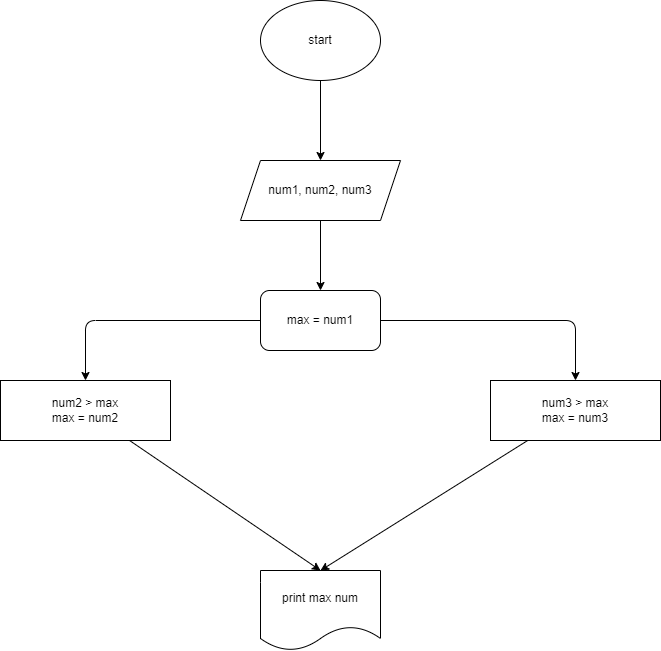

The diagram above was exported from draw.io. Its source (the exported page's mxGraphModel, read from the mxfile embedded in the PNG):
<mxGraphModel dx="883" dy="409" grid="1" gridSize="10" guides="1" tooltips="1" connect="1" arrows="1" fold="1" page="1" pageScale="1" pageWidth="827" pageHeight="1169" math="0" shadow="0">
  <root>
    <mxCell id="0" />
    <mxCell id="1" parent="0" />
    <mxCell id="3" style="edgeStyle=none;html=1;" edge="1" parent="1" source="2">
      <mxGeometry relative="1" as="geometry">
        <mxPoint x="390" y="160" as="targetPoint" />
      </mxGeometry>
    </mxCell>
    <mxCell id="2" value="start" style="ellipse;whiteSpace=wrap;html=1;" vertex="1" parent="1">
      <mxGeometry x="330" width="120" height="80" as="geometry" />
    </mxCell>
    <mxCell id="5" style="edgeStyle=none;html=1;" edge="1" parent="1" source="4">
      <mxGeometry relative="1" as="geometry">
        <mxPoint x="390" y="290" as="targetPoint" />
      </mxGeometry>
    </mxCell>
    <mxCell id="4" value="num1, num2, num3" style="shape=parallelogram;perimeter=parallelogramPerimeter;whiteSpace=wrap;html=1;fixedSize=1;" vertex="1" parent="1">
      <mxGeometry x="310" y="160" width="160" height="60" as="geometry" />
    </mxCell>
    <mxCell id="7" style="edgeStyle=none;html=1;entryX=0.5;entryY=0;entryDx=0;entryDy=0;" edge="1" parent="1" source="6" target="8">
      <mxGeometry relative="1" as="geometry">
        <mxPoint x="200" y="320" as="targetPoint" />
        <Array as="points">
          <mxPoint x="155" y="320" />
        </Array>
      </mxGeometry>
    </mxCell>
    <mxCell id="11" style="edgeStyle=none;html=1;entryX=0.5;entryY=0;entryDx=0;entryDy=0;" edge="1" parent="1" source="6" target="10">
      <mxGeometry relative="1" as="geometry">
        <Array as="points">
          <mxPoint x="645" y="320" />
        </Array>
      </mxGeometry>
    </mxCell>
    <mxCell id="6" value="max = num1" style="rounded=1;whiteSpace=wrap;html=1;" vertex="1" parent="1">
      <mxGeometry x="330" y="290" width="120" height="60" as="geometry" />
    </mxCell>
    <mxCell id="13" style="edgeStyle=none;html=1;entryX=0.5;entryY=0;entryDx=0;entryDy=0;" edge="1" parent="1" source="8" target="12">
      <mxGeometry relative="1" as="geometry" />
    </mxCell>
    <mxCell id="8" value="num2 &amp;gt; max&lt;br&gt;max = num2" style="rounded=0;whiteSpace=wrap;html=1;" vertex="1" parent="1">
      <mxGeometry x="70" y="380" width="170" height="60" as="geometry" />
    </mxCell>
    <mxCell id="14" style="edgeStyle=none;html=1;entryX=0.5;entryY=0;entryDx=0;entryDy=0;" edge="1" parent="1" source="10" target="12">
      <mxGeometry relative="1" as="geometry" />
    </mxCell>
    <mxCell id="10" value="num3 &amp;gt; max&lt;br&gt;max = num3" style="rounded=0;whiteSpace=wrap;html=1;" vertex="1" parent="1">
      <mxGeometry x="560" y="380" width="170" height="60" as="geometry" />
    </mxCell>
    <mxCell id="12" value="print max num" style="shape=document;whiteSpace=wrap;html=1;boundedLbl=1;" vertex="1" parent="1">
      <mxGeometry x="330" y="570" width="120" height="80" as="geometry" />
    </mxCell>
  </root>
</mxGraphModel>